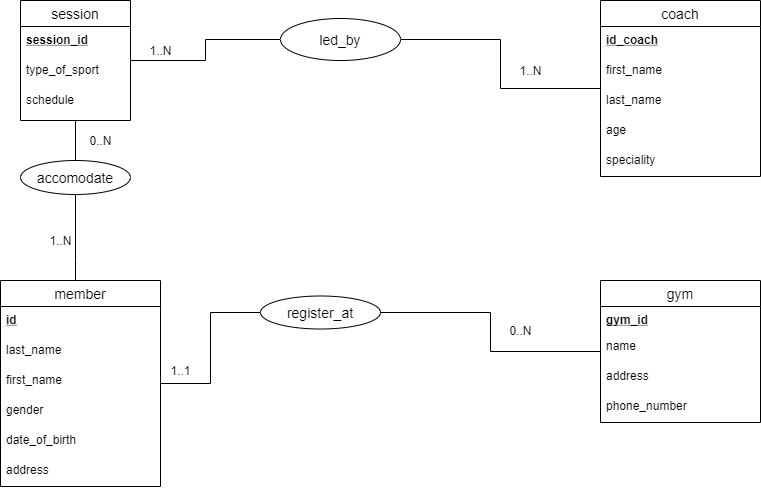

The diagram above was exported from draw.io. Its source (the exported page's mxGraphModel, read from the mxfile embedded in the PNG):
<mxGraphModel dx="1021" dy="612" grid="1" gridSize="10" guides="1" tooltips="1" connect="1" arrows="1" fold="1" page="1" pageScale="1" pageWidth="850" pageHeight="1100" math="0" shadow="0" extFonts="Permanent Marker^https://fonts.googleapis.com/css?family=Permanent+Marker">
  <root>
    <mxCell id="0" />
    <mxCell id="1" parent="0" />
    <mxCell id="JUCsCDN4QndZIkvFRSAl-10" value="" style="edgeStyle=orthogonalEdgeStyle;rounded=0;orthogonalLoop=1;jettySize=auto;html=1;endArrow=none;endFill=0;" parent="1" source="JUCsCDN4QndZIkvFRSAl-1" target="JUCsCDN4QndZIkvFRSAl-9" edge="1">
      <mxGeometry relative="1" as="geometry" />
    </mxCell>
    <mxCell id="JUCsCDN4QndZIkvFRSAl-54" value="" style="edgeStyle=orthogonalEdgeStyle;rounded=0;orthogonalLoop=1;jettySize=auto;html=1;endArrow=none;endFill=0;" parent="1" source="JUCsCDN4QndZIkvFRSAl-1" target="JUCsCDN4QndZIkvFRSAl-53" edge="1">
      <mxGeometry relative="1" as="geometry">
        <Array as="points">
          <mxPoint x="116" y="300" />
          <mxPoint x="116" y="300" />
        </Array>
      </mxGeometry>
    </mxCell>
    <mxCell id="JUCsCDN4QndZIkvFRSAl-1" value="member" style="swimlane;fontStyle=0;childLayout=stackLayout;horizontal=1;startSize=26;horizontalStack=0;resizeParent=1;resizeParentMax=0;resizeLast=0;collapsible=1;marginBottom=0;align=center;fontSize=14;" parent="1" vertex="1">
      <mxGeometry x="41" y="320" width="160" height="206" as="geometry">
        <mxRectangle x="75" y="264" width="80" height="26" as="alternateBounds" />
      </mxGeometry>
    </mxCell>
    <mxCell id="JUCsCDN4QndZIkvFRSAl-2" value="id" style="text;strokeColor=none;fillColor=none;spacingLeft=4;spacingRight=4;overflow=hidden;rotatable=0;points=[[0,0.5],[1,0.5]];portConstraint=eastwest;fontSize=12;fontStyle=5" parent="JUCsCDN4QndZIkvFRSAl-1" vertex="1">
      <mxGeometry y="26" width="160" height="30" as="geometry" />
    </mxCell>
    <mxCell id="JUCsCDN4QndZIkvFRSAl-8" value="last_name" style="text;strokeColor=none;fillColor=none;spacingLeft=4;spacingRight=4;overflow=hidden;rotatable=0;points=[[0,0.5],[1,0.5]];portConstraint=eastwest;fontSize=12;fontStyle=0" parent="JUCsCDN4QndZIkvFRSAl-1" vertex="1">
      <mxGeometry y="56" width="160" height="30" as="geometry" />
    </mxCell>
    <mxCell id="JUCsCDN4QndZIkvFRSAl-3" value="first_name" style="text;strokeColor=none;fillColor=none;spacingLeft=4;spacingRight=4;overflow=hidden;rotatable=0;points=[[0,0.5],[1,0.5]];portConstraint=eastwest;fontSize=12;" parent="JUCsCDN4QndZIkvFRSAl-1" vertex="1">
      <mxGeometry y="86" width="160" height="30" as="geometry" />
    </mxCell>
    <mxCell id="JUCsCDN4QndZIkvFRSAl-4" value="gender&#10;" style="text;strokeColor=none;fillColor=none;spacingLeft=4;spacingRight=4;overflow=hidden;rotatable=0;points=[[0,0.5],[1,0.5]];portConstraint=eastwest;fontSize=12;verticalAlign=top;" parent="JUCsCDN4QndZIkvFRSAl-1" vertex="1">
      <mxGeometry y="116" width="160" height="30" as="geometry" />
    </mxCell>
    <mxCell id="JUCsCDN4QndZIkvFRSAl-15" value="date_of_birth" style="text;strokeColor=none;fillColor=none;spacingLeft=4;spacingRight=4;overflow=hidden;rotatable=0;points=[[0,0.5],[1,0.5]];portConstraint=eastwest;fontSize=12;verticalAlign=top;" parent="JUCsCDN4QndZIkvFRSAl-1" vertex="1">
      <mxGeometry y="146" width="160" height="30" as="geometry" />
    </mxCell>
    <mxCell id="JUCsCDN4QndZIkvFRSAl-16" value="address" style="text;strokeColor=none;fillColor=none;spacingLeft=4;spacingRight=4;overflow=hidden;rotatable=0;points=[[0,0.5],[1,0.5]];portConstraint=eastwest;fontSize=12;verticalAlign=top;" parent="JUCsCDN4QndZIkvFRSAl-1" vertex="1">
      <mxGeometry y="176" width="160" height="30" as="geometry" />
    </mxCell>
    <mxCell id="JUCsCDN4QndZIkvFRSAl-9" value="register_at" style="ellipse;whiteSpace=wrap;html=1;fontSize=14;fontStyle=0;startSize=26;" parent="1" vertex="1">
      <mxGeometry x="301" y="335.5" width="120" height="33" as="geometry" />
    </mxCell>
    <mxCell id="JUCsCDN4QndZIkvFRSAl-48" value="" style="edgeStyle=orthogonalEdgeStyle;rounded=0;orthogonalLoop=1;jettySize=auto;html=1;endArrow=none;endFill=0;" parent="1" source="JUCsCDN4QndZIkvFRSAl-11" target="JUCsCDN4QndZIkvFRSAl-9" edge="1">
      <mxGeometry relative="1" as="geometry" />
    </mxCell>
    <mxCell id="JUCsCDN4QndZIkvFRSAl-11" value="gym" style="swimlane;fontStyle=0;childLayout=stackLayout;horizontal=1;startSize=26;horizontalStack=0;resizeParent=1;resizeParentMax=0;resizeLast=0;collapsible=1;marginBottom=0;align=center;fontSize=14;" parent="1" vertex="1">
      <mxGeometry x="641" y="320" width="160" height="142" as="geometry">
        <mxRectangle x="510" y="279" width="60" height="26" as="alternateBounds" />
      </mxGeometry>
    </mxCell>
    <mxCell id="JUCsCDN4QndZIkvFRSAl-12" value="gym_id" style="text;strokeColor=none;fillColor=none;spacingLeft=4;spacingRight=4;overflow=hidden;rotatable=0;points=[[0,0.5],[1,0.5]];portConstraint=eastwest;fontSize=12;fontStyle=5" parent="JUCsCDN4QndZIkvFRSAl-11" vertex="1">
      <mxGeometry y="26" width="160" height="26" as="geometry" />
    </mxCell>
    <mxCell id="JUCsCDN4QndZIkvFRSAl-35" value="name" style="text;strokeColor=none;fillColor=none;spacingLeft=4;spacingRight=4;overflow=hidden;rotatable=0;points=[[0,0.5],[1,0.5]];portConstraint=eastwest;fontSize=12;" parent="JUCsCDN4QndZIkvFRSAl-11" vertex="1">
      <mxGeometry y="52" width="160" height="30" as="geometry" />
    </mxCell>
    <mxCell id="JUCsCDN4QndZIkvFRSAl-13" value="address" style="text;strokeColor=none;fillColor=none;spacingLeft=4;spacingRight=4;overflow=hidden;rotatable=0;points=[[0,0.5],[1,0.5]];portConstraint=eastwest;fontSize=12;" parent="JUCsCDN4QndZIkvFRSAl-11" vertex="1">
      <mxGeometry y="82" width="160" height="30" as="geometry" />
    </mxCell>
    <mxCell id="JUCsCDN4QndZIkvFRSAl-14" value="phone_number " style="text;strokeColor=none;fillColor=none;spacingLeft=4;spacingRight=4;overflow=hidden;rotatable=0;points=[[0,0.5],[1,0.5]];portConstraint=eastwest;fontSize=12;" parent="JUCsCDN4QndZIkvFRSAl-11" vertex="1">
      <mxGeometry y="112" width="160" height="30" as="geometry" />
    </mxCell>
    <mxCell id="JUCsCDN4QndZIkvFRSAl-46" value="" style="edgeStyle=orthogonalEdgeStyle;rounded=0;orthogonalLoop=1;jettySize=auto;html=1;endArrow=none;endFill=0;" parent="1" source="JUCsCDN4QndZIkvFRSAl-30" target="JUCsCDN4QndZIkvFRSAl-45" edge="1">
      <mxGeometry relative="1" as="geometry" />
    </mxCell>
    <mxCell id="JUCsCDN4QndZIkvFRSAl-55" value="" style="edgeStyle=orthogonalEdgeStyle;rounded=0;orthogonalLoop=1;jettySize=auto;html=1;endArrow=none;endFill=0;" parent="1" source="JUCsCDN4QndZIkvFRSAl-30" target="JUCsCDN4QndZIkvFRSAl-53" edge="1">
      <mxGeometry relative="1" as="geometry" />
    </mxCell>
    <mxCell id="JUCsCDN4QndZIkvFRSAl-30" value="session" style="swimlane;fontStyle=0;childLayout=stackLayout;horizontal=1;startSize=26;horizontalStack=0;resizeParent=1;resizeParentMax=0;resizeLast=0;collapsible=1;marginBottom=0;align=center;fontSize=14;" parent="1" vertex="1">
      <mxGeometry x="61" y="40" width="110" height="120" as="geometry" />
    </mxCell>
    <mxCell id="JUCsCDN4QndZIkvFRSAl-31" value="session_id" style="text;strokeColor=none;fillColor=none;spacingLeft=4;spacingRight=4;overflow=hidden;rotatable=0;points=[[0,0.5],[1,0.5]];portConstraint=eastwest;fontSize=12;fontStyle=5" parent="JUCsCDN4QndZIkvFRSAl-30" vertex="1">
      <mxGeometry y="26" width="110" height="30" as="geometry" />
    </mxCell>
    <mxCell id="JUCsCDN4QndZIkvFRSAl-34" value="type_of_sport" style="text;strokeColor=none;fillColor=none;spacingLeft=4;spacingRight=4;overflow=hidden;rotatable=0;points=[[0,0.5],[1,0.5]];portConstraint=eastwest;fontSize=12;" parent="JUCsCDN4QndZIkvFRSAl-30" vertex="1">
      <mxGeometry y="56" width="110" height="30" as="geometry" />
    </mxCell>
    <mxCell id="JUCsCDN4QndZIkvFRSAl-32" value="schedule" style="text;strokeColor=none;fillColor=none;spacingLeft=4;spacingRight=4;overflow=hidden;rotatable=0;points=[[0,0.5],[1,0.5]];portConstraint=eastwest;fontSize=12;" parent="JUCsCDN4QndZIkvFRSAl-30" vertex="1">
      <mxGeometry y="86" width="110" height="34" as="geometry" />
    </mxCell>
    <mxCell id="JUCsCDN4QndZIkvFRSAl-47" value="" style="edgeStyle=orthogonalEdgeStyle;rounded=0;orthogonalLoop=1;jettySize=auto;html=1;endArrow=none;endFill=0;" parent="1" source="JUCsCDN4QndZIkvFRSAl-36" target="JUCsCDN4QndZIkvFRSAl-45" edge="1">
      <mxGeometry relative="1" as="geometry" />
    </mxCell>
    <mxCell id="JUCsCDN4QndZIkvFRSAl-36" value="coach" style="swimlane;fontStyle=0;childLayout=stackLayout;horizontal=1;startSize=26;horizontalStack=0;resizeParent=1;resizeParentMax=0;resizeLast=0;collapsible=1;marginBottom=0;align=center;fontSize=14;" parent="1" vertex="1">
      <mxGeometry x="641" y="40" width="160" height="176" as="geometry" />
    </mxCell>
    <mxCell id="JUCsCDN4QndZIkvFRSAl-37" value="id_coach" style="text;strokeColor=none;fillColor=none;spacingLeft=4;spacingRight=4;overflow=hidden;rotatable=0;points=[[0,0.5],[1,0.5]];portConstraint=eastwest;fontSize=12;fontStyle=5" parent="JUCsCDN4QndZIkvFRSAl-36" vertex="1">
      <mxGeometry y="26" width="160" height="30" as="geometry" />
    </mxCell>
    <mxCell id="JUCsCDN4QndZIkvFRSAl-38" value="first_name" style="text;strokeColor=none;fillColor=none;spacingLeft=4;spacingRight=4;overflow=hidden;rotatable=0;points=[[0,0.5],[1,0.5]];portConstraint=eastwest;fontSize=12;" parent="JUCsCDN4QndZIkvFRSAl-36" vertex="1">
      <mxGeometry y="56" width="160" height="30" as="geometry" />
    </mxCell>
    <mxCell id="JUCsCDN4QndZIkvFRSAl-39" value="last_name" style="text;strokeColor=none;fillColor=none;spacingLeft=4;spacingRight=4;overflow=hidden;rotatable=0;points=[[0,0.5],[1,0.5]];portConstraint=eastwest;fontSize=12;" parent="JUCsCDN4QndZIkvFRSAl-36" vertex="1">
      <mxGeometry y="86" width="160" height="30" as="geometry" />
    </mxCell>
    <mxCell id="JUCsCDN4QndZIkvFRSAl-40" value="age" style="text;strokeColor=none;fillColor=none;spacingLeft=4;spacingRight=4;overflow=hidden;rotatable=0;points=[[0,0.5],[1,0.5]];portConstraint=eastwest;fontSize=12;" parent="JUCsCDN4QndZIkvFRSAl-36" vertex="1">
      <mxGeometry y="116" width="160" height="30" as="geometry" />
    </mxCell>
    <mxCell id="JUCsCDN4QndZIkvFRSAl-41" value="speciality" style="text;strokeColor=none;fillColor=none;spacingLeft=4;spacingRight=4;overflow=hidden;rotatable=0;points=[[0,0.5],[1,0.5]];portConstraint=eastwest;fontSize=12;" parent="JUCsCDN4QndZIkvFRSAl-36" vertex="1">
      <mxGeometry y="146" width="160" height="30" as="geometry" />
    </mxCell>
    <mxCell id="JUCsCDN4QndZIkvFRSAl-45" value="led_by" style="ellipse;whiteSpace=wrap;html=1;fontSize=14;fontStyle=0;startSize=26;" parent="1" vertex="1">
      <mxGeometry x="321" y="58" width="120" height="42" as="geometry" />
    </mxCell>
    <mxCell id="JUCsCDN4QndZIkvFRSAl-49" value="1..N" style="text;html=1;align=center;verticalAlign=middle;resizable=0;points=[];autosize=1;" parent="1" vertex="1">
      <mxGeometry x="181" y="80" width="40" height="20" as="geometry" />
    </mxCell>
    <mxCell id="JUCsCDN4QndZIkvFRSAl-50" value="1..N" style="text;html=1;align=center;verticalAlign=middle;resizable=0;points=[];autosize=1;" parent="1" vertex="1">
      <mxGeometry x="551" y="100" width="40" height="20" as="geometry" />
    </mxCell>
    <mxCell id="JUCsCDN4QndZIkvFRSAl-51" value="1..1" style="text;html=1;align=center;verticalAlign=middle;resizable=0;points=[];autosize=1;" parent="1" vertex="1">
      <mxGeometry x="201" y="400" width="40" height="20" as="geometry" />
    </mxCell>
    <mxCell id="JUCsCDN4QndZIkvFRSAl-52" value="0..N" style="text;html=1;align=center;verticalAlign=middle;resizable=0;points=[];autosize=1;" parent="1" vertex="1">
      <mxGeometry x="541" y="360" width="40" height="20" as="geometry" />
    </mxCell>
    <mxCell id="JUCsCDN4QndZIkvFRSAl-53" value="accomodate" style="ellipse;whiteSpace=wrap;html=1;fontSize=14;fontStyle=0;startSize=26;" parent="1" vertex="1">
      <mxGeometry x="61" y="200" width="110" height="34" as="geometry" />
    </mxCell>
    <mxCell id="JUCsCDN4QndZIkvFRSAl-58" value="1..N" style="text;html=1;align=center;verticalAlign=middle;resizable=0;points=[];autosize=1;" parent="1" vertex="1">
      <mxGeometry x="81" y="270" width="40" height="20" as="geometry" />
    </mxCell>
    <mxCell id="JUCsCDN4QndZIkvFRSAl-60" value="0..N" style="text;html=1;align=center;verticalAlign=middle;resizable=0;points=[];autosize=1;" parent="1" vertex="1">
      <mxGeometry x="121" y="170" width="40" height="20" as="geometry" />
    </mxCell>
  </root>
</mxGraphModel>